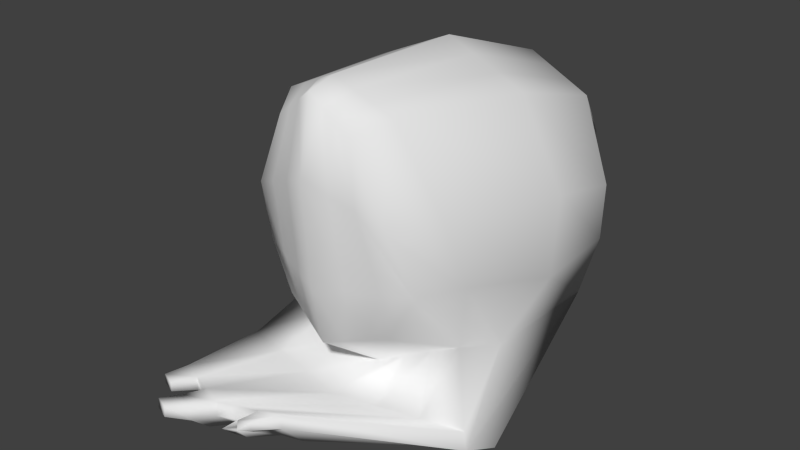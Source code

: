 # Source: head_female.blend  (saved by Blender 2.79.0; exported with 4.5.12 LTS)
import bpy
from mathutils import Matrix  # noqa: F401  (used for matrix-valued properties, if any)

bpy.ops.wm.read_factory_settings(use_empty=True)
scene = bpy.context.scene
scene.name = 'Scene'

# ---- collections
col_collection_1 = bpy.data.collections.new('Collection 1'); scene.collection.children.link(col_collection_1)

# ---- materials (node trees are filled in below, after node groups)
mat_material_001 = bpy.data.materials.new('Material.001')
mat_material_001.alpha_threshold = 0.0
mat_material_001.use_transparent_shadow = False
mat_material_001.roughness = 0.5
mat_material_001.specular_intensity = 0.0
mat_material_001.line_color = (0.0, 0.0, 0.0, 1.0)

# ---- material node trees

# ---- world
world_world = bpy.data.worlds.new('World'); scene.world = world_world
world_world.color = (0.05088, 0.05088, 0.05088)
world_world.use_sun_shadow = False
world_world.sun_shadow_jitter_overblur = 0.0
world_world.cycles.sampling_method = 'NONE'
world_world.cycles.sample_map_resolution = 256

# ---- meshes
me_cube_002 = bpy.data.meshes.new('Cube.002')
me_cube_002.from_pydata([(0.1083, -0.2362, 0.1694), (0.1249, -0.2711, 0.3761), (0.1516, -0.2332, 0.2539), (0.212, 0.2048, 0.3032), (0.1631, -0.1339, 0.1274), (0.1659, -0.1779, 0.3566), (0.1433, 0.2347, 0.438), (0.182, -0.1461, 0.2471), (0.06736, -0.2736, 0.5029), (0.1022, -0.219, 0.5218), (0.1678, -0.02445, 0.08103), (0.2254, 0.03587, 0.3491), (0.2208, 0.02893, 0.2041), (0.15, 0.02927, 0.5028), (0.1284, 0.275, 0.1386), (0.1288, 0.3044, 0.2588), (0.1286, 0.2889, 0.1985), (0.1284, 0.3053, 0.3473), (0.1821, 0.1928, 0.08812), (0.203, 0.2157, 0.194), (-0.002312, -0.2912, 0.2429), (-0.001543, -0.2709, 0.137), (-0.00367, -0.3031, 0.43), (-0.1094, -0.2298, 0.1685), (-0.1297, -0.2636, 0.3751), (0.01637, -0.387, 0.07115), (-0.1532, -0.2242, 0.2527), (0.002596, -0.1435, 0.04026), (-0.188, 0.2165, 0.3016), (-0.1577, -0.1245, 0.1261), (-0.165, -0.1682, 0.3553), (-0.1188, 0.2425, 0.4369), (-0.1783, -0.1354, 0.2456), (-0.003457, -0.2786, 0.5563), (-0.07342, -0.2695, 0.5023), (-0.00207, -0.2299, 0.568), (-0.1052, -0.2129, 0.521), (-0.1556, -0.01494, 0.07973), (-0.2118, 0.04873, 0.3474), (-0.2064, 0.0415, 0.2023), (0.005586, 0.02987, 0.5656), (-0.1381, 0.03775, 0.5017), (0.01446, 0.2653, 0.08148), (0.01519, 0.3235, 0.3265), (-0.09916, 0.2817, 0.1377), (-0.09878, 0.3111, 0.2579), (0.01486, 0.2984, 0.2244), (-0.09899, 0.2956, 0.1976), (0.01471, 0.3142, 0.3785), (-0.09911, 0.312, 0.3464), (0.01276, 0.2625, 0.4835), (0.01226, 0.1807, 0.01042), (-0.1572, 0.2028, 0.08675), (-0.1776, 0.2269, 0.1925), (0.2141, -0.1845, 0.01771), (-0.01747, -0.233, 0.01153), (0.2209, -0.1868, -0.01506), (0.2415, -0.1383, -0.02729), (-0.003528, -0.1823, -0.03188), (-0.2488, -0.1833, 0.01515), (-0.2458, -0.1855, -0.01764), (-0.248, -0.137, -0.03), (-0.09026, -0.4213, 0.0668), (-0.08799, -0.4261, 0.04328), (0.01952, -0.3886, 0.04802), (0.02901, -0.3544, 0.009051), (-0.08384, -0.3855, 0.005813), (-0.1968, -0.3862, 0.06935), (-0.1954, -0.3877, 0.0462), (-0.1964, -0.3535, 0.007141), (0.08205, -0.2818, 0.3941), (0.03919, -0.2925, 0.412), (0.0717, -0.2478, 0.1586), (0.03508, -0.2593, 0.1478), (0.1096, -0.1371, 0.09838), (0.05608, -0.1403, 0.06932), (0.04375, -0.2753, 0.5207), (0.02015, -0.2769, 0.5385), (0.06745, -0.2226, 0.5372), (0.03269, -0.2263, 0.5526), (0.1019, 0.02947, 0.5237), (0.05372, 0.02967, 0.5446), (0.09091, 0.3108, 0.2814), (0.05305, 0.3172, 0.3039), (0.09042, 0.2718, 0.1195), (0.05244, 0.2685, 0.1005), (0.09066, 0.2921, 0.2071), (0.05276, 0.2952, 0.2158), (0.09053, 0.3083, 0.3577), (0.05262, 0.3113, 0.3681), (0.06886, 0.1847, 0.03632), (0.1255, 0.1888, 0.06222), (0.05629, 0.2532, 0.4683), (0.09981, 0.244, 0.4531), (0.1003, -0.2526, 0.2502), (0.04901, -0.2719, 0.2466), (0.1369, -0.2007, 0.01565), (0.05971, -0.2169, 0.01359), (0.07816, -0.1676, -0.03035), (0.1598, -0.153, -0.02882), (-0.01917, -0.3984, 0.0697), (-0.05472, -0.4099, 0.06825), (-0.01632, -0.4011, 0.04644), (-0.05216, -0.4136, 0.04486), (-0.04622, -0.3751, 0.006892), (-0.008607, -0.3648, 0.007971), (-0.0526, -0.2689, 0.2462), (-0.1029, -0.2466, 0.2494), (-0.08769, -0.2768, 0.3934), (-0.04568, -0.29, 0.4117), (-0.07347, -0.2435, 0.158), (-0.03751, -0.2572, 0.1475), (-0.1043, -0.1308, 0.09752), (-0.05084, -0.1371, 0.06889), (-0.0501, -0.2725, 0.5203), (-0.02678, -0.2756, 0.5383), (-0.07079, -0.2185, 0.5366), (-0.03643, -0.2242, 0.5523), (-0.0902, 0.03513, 0.523), (-0.04231, 0.0325, 0.5443), (-0.06079, 0.3152, 0.2808), (-0.0228, 0.3194, 0.3036), (-0.06128, 0.2762, 0.1189), (-0.02341, 0.2708, 0.1002), (-0.06104, 0.2965, 0.2065), (-0.02309, 0.2975, 0.2154), (-0.06117, 0.3127, 0.3571), (-0.02323, 0.3135, 0.3678), (-0.04422, 0.1881, 0.03587), (-0.1007, 0.1954, 0.06131), (-0.03111, 0.2558, 0.468), (-0.07498, 0.2491, 0.4524), (-0.1717, -0.1999, 0.01395), (-0.09459, -0.2164, 0.01274), (-0.08503, -0.1672, -0.03125), (-0.1665, -0.1521, -0.03063), (-0.1613, -0.3979, 0.0685), (-0.1258, -0.4096, 0.06765), (-0.1596, -0.4005, 0.04523), (-0.1238, -0.4133, 0.04425), (-0.1214, -0.3748, 0.006256), (-0.1589, -0.3641, 0.006698), (-0.1131, -0.454, 0.06387), (-0.1151, -0.452, 0.03555), (-0.01345, -0.4227, 0.06297), (-0.01165, -0.4236, 0.04971), (-0.112, -0.422, 0.007871), (-0.1486, -0.4423, 0.06472), (-0.2141, -0.421, 0.06281), (-0.2131, -0.4221, 0.04662), (-0.1416, -0.4426, 0.03627), (-0.03382, -0.4292, 0.06213), (-0.04065, -0.4264, 0.03858), (-0.06514, -0.4353, 0.03465), (-0.06175, -0.4133, 0.01295), (-0.04025, -0.4074, 0.01357), (-0.1893, -0.4292, 0.06221), (-0.1881, -0.431, 0.04593), (-0.1398, -0.4141, 0.008198), (-0.1429, -0.4799, 0.0646), (-0.1413, -0.4833, 0.04803), (-0.1679, -0.4716, 0.0652), (-0.1665, -0.4743, 0.04872)], [], [(2, 0, 4, 7), (7, 5, 1, 2), (12, 11, 5, 7), (9, 5, 11, 13), (73, 21, 27, 75), (81, 40, 35, 79), (79, 35, 33, 77), (9, 8, 1, 5), (77, 33, 22, 71), (19, 3, 11, 12), (90, 51, 42, 85), (6, 3, 15, 17), (7, 4, 10, 12), (29, 37, 60, 59), (87, 85, 42, 46), (83, 87, 46, 43), (83, 43, 48, 89), (92, 50, 40, 81), (19, 18, 14, 16), (16, 15, 3, 19), (18, 10, 56, 57), (13, 11, 3, 6), (89, 48, 50, 92), (12, 10, 18, 19), (73, 95, 20, 21), (95, 71, 22, 20), (26, 32, 29, 23), (32, 26, 24, 30), (110, 107, 26, 23), (107, 108, 24, 26), (39, 32, 30, 38), (36, 41, 38, 30), (111, 113, 27, 21), (119, 117, 35, 40), (117, 115, 33, 35), (36, 30, 24, 34), (115, 109, 22, 33), (53, 39, 38, 28), (128, 123, 42, 51), (31, 49, 45, 28), (32, 39, 37, 29), (128, 51, 58, 134), (125, 46, 42, 123), (121, 43, 46, 125), (121, 127, 48, 43), (130, 119, 40, 50), (53, 47, 44, 52), (47, 53, 28, 45), (112, 29, 59, 132), (41, 31, 28, 38), (127, 130, 50, 48), (39, 53, 52, 37), (60, 61, 69, 68), (132, 59, 67, 136), (97, 55, 62, 101), (134, 58, 66, 140), (91, 18, 57, 99), (75, 27, 55, 97), (10, 4, 54, 56), (37, 52, 61, 60), (101, 62, 63, 103), (103, 63, 66, 104), (102, 103, 153, 152), (100, 102, 152, 151), (59, 60, 68, 67), (99, 57, 65, 105), (57, 56, 64, 65), (56, 54, 25, 64), (58, 98, 104, 66), (98, 99, 105, 104), (64, 102, 105, 65), (102, 64, 145, 152), (140, 66, 146, 158), (100, 101, 103, 102), (4, 74, 96, 54), (74, 75, 97, 96), (51, 90, 98, 58), (90, 91, 99, 98), (54, 96, 100, 25), (96, 97, 101, 100), (2, 1, 70, 94), (94, 70, 71, 95), (0, 2, 94, 72), (72, 94, 95, 73), (17, 88, 93, 6), (88, 89, 92, 93), (6, 93, 80, 13), (93, 92, 81, 80), (15, 82, 88, 17), (82, 83, 89, 88), (15, 16, 86, 82), (82, 86, 87, 83), (16, 14, 84, 86), (86, 84, 85, 87), (18, 91, 84, 14), (91, 90, 85, 84), (8, 76, 70, 1), (76, 77, 71, 70), (9, 78, 76, 8), (78, 79, 77, 76), (13, 80, 78, 9), (80, 81, 79, 78), (0, 72, 74, 4), (72, 73, 75, 74), (68, 69, 141, 138), (138, 141, 140, 139), (103, 104, 154, 153), (136, 138, 139, 137), (61, 135, 141, 69), (135, 134, 140, 141), (55, 133, 137, 62), (133, 132, 136, 137), (49, 31, 131, 126), (126, 131, 130, 127), (27, 113, 133, 55), (113, 112, 132, 133), (31, 41, 118, 131), (131, 118, 119, 130), (45, 49, 126, 120), (120, 126, 127, 121), (45, 120, 124, 47), (120, 121, 125, 124), (47, 124, 122, 44), (124, 125, 123, 122), (52, 129, 135, 61), (129, 128, 134, 135), (52, 44, 122, 129), (129, 122, 123, 128), (34, 24, 108, 114), (114, 108, 109, 115), (36, 34, 114, 116), (116, 114, 115, 117), (41, 36, 116, 118), (118, 116, 117, 119), (23, 29, 112, 110), (110, 112, 113, 111), (20, 22, 109, 106), (106, 109, 108, 107), (21, 20, 106, 111), (111, 106, 107, 110), (143, 142, 159, 160), (150, 158, 146, 143), (152, 153, 154, 155), (144, 151, 152, 145), (148, 149, 157, 156), (66, 63, 143, 146), (139, 140, 158, 150), (104, 105, 155, 154), (62, 137, 147, 142), (136, 67, 148, 156), (138, 136, 156, 157), (67, 68, 149, 148), (63, 62, 142, 143), (137, 139, 150, 147), (68, 138, 157, 149), (25, 100, 151, 144), (64, 25, 144, 145), (105, 102, 152, 155), (161, 162, 160, 159), (147, 150, 162, 161), (150, 143, 160, 162), (142, 147, 161, 159)])
me_cube_002.polygons.foreach_set('use_smooth', [True] * 162)
_uv = me_cube_002.uv_layers.new(name='UVMap')
_uv.uv.foreach_set('vector', [0.9685, 0.1453, 0.9261, 0.08922, 0.9797, 0.06134, 0.9983, 0.1408, 0.9983, 0.1408, 0.9825, 0.2135, 0.9424, 0.2265, 0.9685, 0.1453, 0.9379, 0.6985, 0.8725, 0.6841, 0.8925, 0.5759, 0.9378, 0.6053, 0.3951, 0.536, 0.4456, 0.5701, 0.4898, 0.7427, 0.4294, 0.7361, 0.8544, 0.07487, 0.8186, 0.06769, 0.8227, 0.003459, 0.875, 0.02275, 0.3521, 0.7348, 0.3134, 0.7342, 0.3116, 0.5255, 0.3395, 0.529, 0.3395, 0.529, 0.3116, 0.5255, 0.3113, 0.4864, 0.3302, 0.4881, 0.9202, 0.3232, 0.886, 0.3106, 0.9424, 0.2265, 0.9825, 0.2135, 0.8398, 0.3343, 0.8167, 0.3461, 0.8165, 0.2622, 0.8585, 0.2503, 0.9219, 0.7935, 0.8745, 0.7746, 0.8725, 0.6841, 0.9379, 0.6985, 0.8294, 0.8456, 0.7832, 0.8409, 0.7829, 0.9102, 0.8139, 0.9138, 0.4206, 0.9009, 0.4762, 0.878, 0.4077, 0.9566, 0.4074, 0.9573, 0.93, 0.5778, 0.9142, 0.5873, 0.9154, 0.6769, 0.9575, 0.7219, 0.7845, 0.7556, 0.7271, 0.802, 0.723, 0.6803, 0.7403, 0.6911, 0.8135, 0.9356, 0.8139, 0.9138, 0.7829, 0.9102, 0.7824, 0.9373, 0.8132, 0.9536, 0.8135, 0.9356, 0.7824, 0.9373, 0.7821, 0.9579, 0.3467, 0.9656, 0.3162, 0.9701, 0.316, 0.9626, 0.3465, 0.9608, 0.3504, 0.9143, 0.3153, 0.921, 0.3134, 0.7342, 0.3521, 0.7348, 0.9384, 0.8742, 0.9218, 0.855, 0.8759, 0.9209, 0.8757, 0.9323, 0.8757, 0.9323, 0.8755, 0.945, 0.9459, 0.8655, 0.9384, 0.8742, 0.6677, 0.9184, 0.7273, 0.7974, 0.7229, 0.6804, 0.6785, 0.6908, 0.4294, 0.7361, 0.4898, 0.7427, 0.4762, 0.878, 0.4206, 0.9009, 0.3465, 0.9608, 0.316, 0.9626, 0.3153, 0.921, 0.3504, 0.9143, 0.9575, 0.7219, 0.9154, 0.6769, 0.9218, 0.855, 0.9384, 0.8742, 0.8544, 0.07487, 0.8681, 0.1405, 0.8179, 0.138, 0.8186, 0.06769, 0.8681, 0.1405, 0.8585, 0.2503, 0.8165, 0.2622, 0.8179, 0.138, 0.6702, 0.1445, 0.6456, 0.1398, 0.6658, 0.06049, 0.713, 0.08863, 0.6456, 0.1398, 0.6702, 0.1445, 0.6932, 0.2258, 0.6586, 0.2126, 0.7482, 0.08165, 0.7194, 0.1423, 0.6702, 0.1445, 0.713, 0.08863, 0.7194, 0.1423, 0.7343, 0.238, 0.6932, 0.2258, 0.6702, 0.1445, 0.6252, 0.705, 0.6252, 0.6108, 0.6705, 0.5809, 0.6906, 0.6908, 0.2286, 0.5375, 0.198, 0.7381, 0.1387, 0.7457, 0.1798, 0.5723, 0.7834, 0.07467, 0.7704, 0.02247, 0.8227, 0.003459, 0.8186, 0.06769, 0.2749, 0.7355, 0.2839, 0.5295, 0.3116, 0.5255, 0.3134, 0.7342, 0.2839, 0.5295, 0.2926, 0.4885, 0.3113, 0.4864, 0.3116, 0.5255, 0.7172, 0.3227, 0.6586, 0.2126, 0.6932, 0.2258, 0.7483, 0.3103, 0.7939, 0.3342, 0.7754, 0.2501, 0.8165, 0.2622, 0.8167, 0.3461, 0.6411, 0.7993, 0.6252, 0.705, 0.6906, 0.6908, 0.6886, 0.7807, 0.7368, 0.8456, 0.7518, 0.9138, 0.7829, 0.9102, 0.7832, 0.8409, 0.21, 0.9027, 0.2247, 0.9589, 0.2249, 0.9582, 0.1549, 0.8808, 0.6349, 0.5777, 0.6076, 0.7218, 0.6506, 0.6768, 0.6515, 0.5872, 0.8228, 0.8714, 0.7897, 0.8653, 0.7889, 0.6477, 0.8083, 0.6552, 0.7514, 0.9356, 0.7824, 0.9373, 0.7829, 0.9102, 0.7518, 0.9138, 0.7511, 0.9536, 0.7821, 0.9579, 0.7824, 0.9373, 0.7514, 0.9356, 0.2858, 0.9661, 0.2855, 0.9614, 0.316, 0.9626, 0.3162, 0.9701, 0.2802, 0.9149, 0.2749, 0.7355, 0.3134, 0.7342, 0.3153, 0.921, 0.6267, 0.8742, 0.6894, 0.9323, 0.6896, 0.9209, 0.644, 0.8549, 0.6894, 0.9323, 0.6267, 0.8742, 0.6184, 0.8654, 0.6892, 0.9449, 0.7656, 0.6647, 0.7487, 0.672, 0.7642, 0.6373, 0.7735, 0.6319, 0.198, 0.7381, 0.21, 0.9027, 0.1549, 0.8808, 0.1387, 0.7457, 0.2855, 0.9614, 0.2802, 0.9149, 0.3153, 0.921, 0.316, 0.9626, 0.6076, 0.7218, 0.6267, 0.8742, 0.644, 0.8549, 0.6506, 0.6768, 0.723, 0.6803, 0.6786, 0.6907, 0.7322, 0.5891, 0.7636, 0.5818, 0.7735, 0.6319, 0.7642, 0.6373, 0.769, 0.5849, 0.7756, 0.5811, 0.8023, 0.6253, 0.7922, 0.6211, 0.7888, 0.5734, 0.7959, 0.5764, 0.8083, 0.6552, 0.7889, 0.6477, 0.7836, 0.5508, 0.7972, 0.5561, 0.7241, 0.8813, 0.6912, 0.8892, 0.7339, 0.6763, 0.7523, 0.6668, 0.8164, 0.6544, 0.7993, 0.6501, 0.7922, 0.6211, 0.8023, 0.6253, 0.7273, 0.7974, 0.7847, 0.751, 0.7402, 0.6912, 0.7229, 0.6804, 0.7271, 0.802, 0.6674, 0.9233, 0.6786, 0.6907, 0.723, 0.6803, 0.817, 0.641, 0.7953, 0.637, 0.7954, 0.7258, 0.8173, 0.73, 0.8173, 0.73, 0.7954, 0.7258, 0.7953, 0.9025, 0.8183, 0.9071, 0.8391, 0.7342, 0.8173, 0.73, 0.8173, 0.73, 0.8391, 0.7342, 0.8387, 0.6449, 0.8391, 0.7342, 0.8391, 0.7342, 0.8387, 0.6449, 0.7403, 0.6911, 0.723, 0.6803, 0.7636, 0.5818, 0.7758, 0.5894, 0.7523, 0.6668, 0.7339, 0.6763, 0.7447, 0.571, 0.7577, 0.5642, 0.6785, 0.6908, 0.7229, 0.6804, 0.7635, 0.5819, 0.7322, 0.5892, 0.7229, 0.6804, 0.7402, 0.6912, 0.7758, 0.5895, 0.7635, 0.5819, 0.7889, 0.6477, 0.7706, 0.6572, 0.7706, 0.5575, 0.7836, 0.5508, 0.7706, 0.6572, 0.7523, 0.6668, 0.7577, 0.5642, 0.7706, 0.5575, 0.861, 0.7384, 0.8391, 0.7342, 0.8412, 0.9118, 0.8642, 0.9165, 0.8391, 0.7342, 0.861, 0.7384, 0.861, 0.7384, 0.8391, 0.7342, 0.7972, 0.5561, 0.7836, 0.5508, 0.7836, 0.5508, 0.7972, 0.5561, 0.8387, 0.6449, 0.817, 0.641, 0.8173, 0.73, 0.8391, 0.7342, 0.8506, 0.663, 0.8335, 0.6587, 0.8124, 0.6295, 0.8225, 0.6337, 0.8335, 0.6587, 0.8164, 0.6544, 0.8023, 0.6253, 0.8124, 0.6295, 0.7897, 0.8653, 0.7569, 0.8733, 0.7706, 0.6572, 0.7889, 0.6477, 0.7569, 0.8733, 0.7241, 0.8813, 0.7523, 0.6668, 0.7706, 0.6572, 0.8225, 0.6337, 0.8124, 0.6295, 0.803, 0.5794, 0.8102, 0.5823, 0.8124, 0.6295, 0.8023, 0.6253, 0.7959, 0.5764, 0.803, 0.5794, 0.9685, 0.1453, 0.9424, 0.2265, 0.9004, 0.2384, 0.9183, 0.1429, 0.9183, 0.1429, 0.9004, 0.2384, 0.8585, 0.2503, 0.8681, 0.1405, 0.9261, 0.08922, 0.9685, 0.1453, 0.9183, 0.1429, 0.8903, 0.08204, 0.8903, 0.08204, 0.9183, 0.1429, 0.8681, 0.1405, 0.8544, 0.07487, 0.4074, 0.9573, 0.377, 0.9591, 0.3855, 0.9076, 0.4206, 0.9009, 0.377, 0.9591, 0.3465, 0.9608, 0.3504, 0.9143, 0.3855, 0.9076, 0.4206, 0.9009, 0.3855, 0.9076, 0.3907, 0.7355, 0.4294, 0.7361, 0.3855, 0.9076, 0.3504, 0.9143, 0.3521, 0.7348, 0.3907, 0.7355, 0.4077, 0.9566, 0.3772, 0.9611, 0.377, 0.9591, 0.4074, 0.9573, 0.3772, 0.9611, 0.3467, 0.9656, 0.3465, 0.9608, 0.377, 0.9591, 0.8755, 0.945, 0.8757, 0.9323, 0.8446, 0.934, 0.8443, 0.9493, 0.8443, 0.9493, 0.8446, 0.934, 0.8135, 0.9356, 0.8132, 0.9536, 0.8757, 0.9323, 0.8759, 0.9209, 0.8449, 0.9174, 0.8446, 0.934, 0.8446, 0.934, 0.8449, 0.9174, 0.8139, 0.9138, 0.8135, 0.9356, 0.9218, 0.855, 0.8756, 0.8503, 0.8449, 0.9174, 0.8759, 0.9209, 0.8756, 0.8503, 0.8294, 0.8456, 0.8139, 0.9138, 0.8449, 0.9174, 0.886, 0.3106, 0.8629, 0.3225, 0.9004, 0.2384, 0.9424, 0.2265, 0.8629, 0.3225, 0.8398, 0.3343, 0.8585, 0.2503, 0.9004, 0.2384, 0.3951, 0.536, 0.3673, 0.5325, 0.3492, 0.4899, 0.3681, 0.4916, 0.3673, 0.5325, 0.3395, 0.529, 0.3302, 0.4881, 0.3492, 0.4899, 0.4294, 0.7361, 0.3907, 0.7355, 0.3673, 0.5325, 0.3951, 0.536, 0.3907, 0.7355, 0.3521, 0.7348, 0.3395, 0.529, 0.3673, 0.5325, 0.9261, 0.08922, 0.8903, 0.08204, 0.9274, 0.04205, 0.9797, 0.06134, 0.8903, 0.08204, 0.8544, 0.07487, 0.875, 0.02275, 0.9274, 0.04205, 0.7295, 0.7384, 0.7262, 0.9164, 0.7493, 0.9118, 0.7515, 0.7342, 0.7515, 0.7342, 0.7493, 0.9118, 0.7723, 0.9071, 0.7734, 0.73, 0.8173, 0.73, 0.8183, 0.9071, 0.8183, 0.9071, 0.8173, 0.73, 0.7517, 0.6448, 0.7515, 0.7342, 0.7734, 0.73, 0.7735, 0.6409, 0.8469, 0.6702, 0.8276, 0.6627, 0.8108, 0.5614, 0.8245, 0.5667, 0.8276, 0.6627, 0.8083, 0.6552, 0.7972, 0.5561, 0.8108, 0.5614, 0.7922, 0.6211, 0.7828, 0.6265, 0.7822, 0.5773, 0.7888, 0.5734, 0.7828, 0.6265, 0.7735, 0.6319, 0.7756, 0.5811, 0.7822, 0.5773, 0.2247, 0.9589, 0.21, 0.9027, 0.2451, 0.9088, 0.2551, 0.9601, 0.2551, 0.9601, 0.2451, 0.9088, 0.2802, 0.9149, 0.2855, 0.9614, 0.7993, 0.6501, 0.7825, 0.6574, 0.7828, 0.6265, 0.7922, 0.6211, 0.7825, 0.6574, 0.7656, 0.6647, 0.7735, 0.6319, 0.7828, 0.6265, 0.21, 0.9027, 0.198, 0.7381, 0.2364, 0.7368, 0.2451, 0.9088, 0.2451, 0.9088, 0.2364, 0.7368, 0.2749, 0.7355, 0.2802, 0.9149, 0.2249, 0.9582, 0.2247, 0.9589, 0.2551, 0.9601, 0.2554, 0.9621, 0.2554, 0.9621, 0.2551, 0.9601, 0.2855, 0.9614, 0.2858, 0.9661, 0.6892, 0.9449, 0.7201, 0.9492, 0.7204, 0.9339, 0.6894, 0.9323, 0.7201, 0.9492, 0.7511, 0.9536, 0.7514, 0.9356, 0.7204, 0.9339, 0.6894, 0.9323, 0.7204, 0.9339, 0.7207, 0.9173, 0.6896, 0.9209, 0.7204, 0.9339, 0.7514, 0.9356, 0.7518, 0.9138, 0.7207, 0.9173, 0.8891, 0.8834, 0.8559, 0.8774, 0.8276, 0.6627, 0.8469, 0.6702, 0.8559, 0.8774, 0.8228, 0.8714, 0.8083, 0.6552, 0.8276, 0.6627, 0.644, 0.8549, 0.6896, 0.9209, 0.7207, 0.9173, 0.6904, 0.8503, 0.6904, 0.8503, 0.7207, 0.9173, 0.7518, 0.9138, 0.7368, 0.8456, 0.7483, 0.3103, 0.6932, 0.2258, 0.7343, 0.238, 0.7711, 0.3222, 0.7711, 0.3222, 0.7343, 0.238, 0.7754, 0.2501, 0.7939, 0.3342, 0.2286, 0.5375, 0.255, 0.4926, 0.2738, 0.4905, 0.2563, 0.5335, 0.2563, 0.5335, 0.2738, 0.4905, 0.2926, 0.4885, 0.2839, 0.5295, 0.198, 0.7381, 0.2286, 0.5375, 0.2563, 0.5335, 0.2364, 0.7368, 0.2364, 0.7368, 0.2563, 0.5335, 0.2839, 0.5295, 0.2749, 0.7355, 0.713, 0.08863, 0.6658, 0.06049, 0.7181, 0.04148, 0.7482, 0.08165, 0.7482, 0.08165, 0.7181, 0.04148, 0.7704, 0.02247, 0.7834, 0.07467, 0.8179, 0.138, 0.8165, 0.2622, 0.7754, 0.2501, 0.7686, 0.1402, 0.7686, 0.1402, 0.7754, 0.2501, 0.7343, 0.238, 0.7194, 0.1423, 0.8186, 0.06769, 0.8179, 0.138, 0.7686, 0.1402, 0.7834, 0.07467, 0.7834, 0.07467, 0.7686, 0.1402, 0.7194, 0.1423, 0.7482, 0.08165, 0.7954, 0.7258, 0.7953, 0.637, 0.7953, 0.637, 0.7954, 0.7258, 0.7734, 0.73, 0.7723, 0.9071, 0.7953, 0.9025, 0.7954, 0.7258, 0.8391, 0.7342, 0.8173, 0.73, 0.8183, 0.9071, 0.8412, 0.9118, 0.8604, 0.6488, 0.8387, 0.6449, 0.8391, 0.7342, 0.861, 0.7384, 0.73, 0.6487, 0.7295, 0.7384, 0.7515, 0.7342, 0.7517, 0.6448, 0.7953, 0.9025, 0.7954, 0.7258, 0.7954, 0.7258, 0.7953, 0.9025, 0.7734, 0.73, 0.7723, 0.9071, 0.7723, 0.9071, 0.7734, 0.73, 0.7706, 0.5575, 0.7577, 0.5642, 0.7577, 0.5642, 0.7706, 0.5575, 0.7888, 0.5734, 0.7822, 0.5773, 0.7822, 0.5773, 0.7888, 0.5734, 0.7756, 0.5811, 0.769, 0.5849, 0.769, 0.5849, 0.7756, 0.5811, 0.7515, 0.7342, 0.7517, 0.6448, 0.7517, 0.6448, 0.7515, 0.7342, 0.7758, 0.5894, 0.7636, 0.5818, 0.7636, 0.5818, 0.7758, 0.5894, 0.7954, 0.7258, 0.7953, 0.637, 0.7953, 0.637, 0.7954, 0.7258, 0.7735, 0.6409, 0.7734, 0.73, 0.7734, 0.73, 0.7735, 0.6409, 0.7295, 0.7384, 0.7515, 0.7342, 0.7515, 0.7342, 0.7295, 0.7384, 0.8102, 0.5823, 0.803, 0.5794, 0.803, 0.5794, 0.8102, 0.5823, 0.7635, 0.5819, 0.7758, 0.5895, 0.7758, 0.5895, 0.7635, 0.5819, 0.8412, 0.9118, 0.8391, 0.7342, 0.8391, 0.7342, 0.8412, 0.9118, 0.7735, 0.6409, 0.7734, 0.73, 0.7954, 0.7258, 0.7953, 0.637, 0.7735, 0.6409, 0.7734, 0.73, 0.7734, 0.73, 0.7735, 0.6409, 0.7734, 0.73, 0.7954, 0.7258, 0.7954, 0.7258, 0.7734, 0.73, 0.7888, 0.5734, 0.7822, 0.5773, 0.7822, 0.5773, 0.7888, 0.5734])
me_cube_002.materials.append(mat_material_001)
me_cube_002.use_remesh_preserve_volume = False
me_cube_002.use_remesh_preserve_attributes = False
me_cube_002.use_mirror_vertex_groups = False
me_cube_002.update()

# ---- objects
ob_corpse_mesh = bpy.data.objects.new('corpse_mesh', me_cube_002)

# ---- transforms, parenting, visibility, modifiers, constraints
ob_corpse_mesh.location = (0.0, 0.0, 2.384e-07)
ob_corpse_mesh.scale = (0.4, 0.4, 0.4)
ob_corpse_mesh.lineart.crease_threshold = 0.0

# ---- collection membership
col_collection_1.objects.link(ob_corpse_mesh)

# ---- scene / render settings (as saved in the file)
scene.frame_start = 1; scene.frame_end = 2; scene.frame_set(4)
scene.render.engine = 'BLENDER_EEVEE_NEXT'
scene.render.image_settings.color_mode = 'RGB'
scene.render.image_settings.compression = 90
scene.render.resolution_percentage = 50
scene.render.dither_intensity = 0.0
scene.render.bake_margin = 2
scene.render.bake_bias = 0.0
scene.cycles.use_denoising = False
scene.cycles.samples = 10
scene.cycles.sampling_pattern = 'TABULATED_SOBOL'
scene.cycles.light_sampling_threshold = 0.0
scene.cycles.use_adaptive_sampling = False
scene.cycles.use_light_tree = False
scene.cycles.blur_glossy = 0.0
scene.cycles.volume_bounces = 1
scene.cycles.pixel_filter_type = 'GAUSSIAN'
scene.cycles.sample_clamp_indirect = 0.0
scene.view_settings.view_transform = 'Standard'
bpy.context.view_layer.update()

# ---- added for rendering (the .blend has no active camera and no usable light): camera, sun
cam_auto = bpy.data.cameras.new('AutoCamera')
cam_auto.lens = 50.0
cam_auto.sensor_width = 36.0
cam_auto.clip_end = 1000.0
ob_auto_camera = bpy.data.objects.new('AutoCamera', cam_auto)
scene.collection.objects.link(ob_auto_camera)
ob_auto_camera.location = (0.412519, -0.528717, 0.438402)
ob_auto_camera.rotation_euler = (1.09748, -7.21219e-08, 0.694738)
scene.camera = ob_auto_camera
light_auto_sun = bpy.data.lights.new('AutoSun', 'SUN')
light_auto_sun.energy = 3.0
light_auto_sun.angle = 0.0523599
ob_auto_sun = bpy.data.objects.new('AutoSun', light_auto_sun)
scene.collection.objects.link(ob_auto_sun)
ob_auto_sun.rotation_euler = (0.872665, 0.174533, 0.523599)
bpy.context.view_layer.update()
